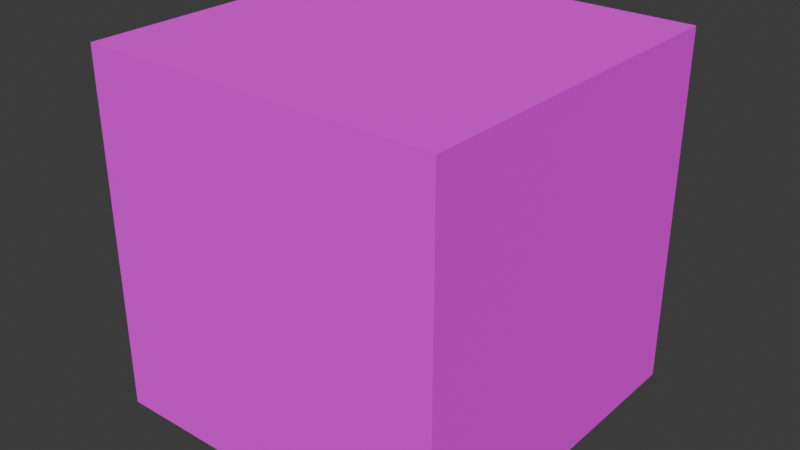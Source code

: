 # Source: SkyBox.blend  (saved by Blender 4.3.34; exported with 4.5.12 LTS)
import bpy
from mathutils import Matrix  # noqa: F401  (used for matrix-valued properties, if any)

bpy.ops.wm.read_factory_settings(use_empty=True)
scene = bpy.context.scene
scene.name = 'Scene'

# ---- collections
col_collection = bpy.data.collections.new('Collection'); scene.collection.children.link(col_collection)

# ---- images (referenced by path relative to the original .blend; pixels are not part of the script)
import os
ASSET_DIR = os.environ.get("B2B_ASSET_DIR", "")  # directory of the original .blend (textures are referenced by path, not embedded)
HERE = os.path.dirname(os.path.abspath(__file__))  # packed textures are extracted next to this script under _unpacked/

def load_image(name, relpath, width, height, colorspace="sRGB"):
    """Load a texture the original file referenced (path relative to the .blend, or extracted next to this script)."""
    p = next((c for c in (os.path.join(HERE, relpath), os.path.join(ASSET_DIR, relpath)) if relpath and os.path.exists(c)), "")
    if p:
        img = bpy.data.images.load(p, check_existing=True)
        img.name = name
    else:  # same state as the original file: an image datablock whose file is absent (Cycles renders it pink)
        img = bpy.data.images.new(name, width, height)
        img.source = "FILE"
        img.filepath = "//" + (relpath or name)
    img.colorspace_settings.name = colorspace
    return img
img_deep_dusk__cam_4_up_y_png = load_image('Deep Dusk__Cam_4_Up+Y.png', 'Deep Dusk__Cam_4_Up+Y.png', 1024, 1024, 'sRGB')
img_deep_dusk__cam_1_back_z_png = load_image('Deep Dusk__Cam_1_Back-Z.png', 'Deep Dusk__Cam_1_Back-Z.png', 1024, 1024, 'sRGB')
img_deep_dusk__cam_2_left_x_png = load_image('Deep Dusk__Cam_2_Left+X.png', 'Deep Dusk__Cam_2_Left+X.png', 1024, 1024, 'sRGB')
img_deep_dusk__cam_3_right_x_png = load_image('Deep Dusk__Cam_3_Right-X.png', 'Deep Dusk__Cam_3_Right-X.png', 1024, 1024, 'sRGB')
img_deep_dusk__cam_0_front_z_png = load_image('Deep Dusk__Cam_0_Front+Z.png', 'Deep Dusk__Cam_0_Front+Z.png', 1024, 1024, 'sRGB')
img_deep_dusk__cam_5_down_y_png = load_image('Deep Dusk__Cam_5_Down-Y.png', 'Deep Dusk__Cam_5_Down-Y.png', 1024, 1024, 'sRGB')

# ---- materials (node trees are filled in below, after node groups)
mat_x = bpy.data.materials.new('上面')
mat_1 = bpy.data.materials.new('側面1')
mat_2 = bpy.data.materials.new('側面2')
mat_3 = bpy.data.materials.new('側面3')
mat_4 = bpy.data.materials.new('側面4')
mat_x_1 = bpy.data.materials.new('下面')

# ---- material node trees
mat_x.use_nodes = True; mat_x.node_tree.nodes.clear()
_N = mat_x.node_tree.nodes; _L = mat_x.node_tree.links
n0 = _N.new('ShaderNodeBsdfPrincipled'); n0.name = 'プリンシプルBSDF'; n0.location = (10, 300)
n0.inputs[2].default_value = 1.0
n1 = _N.new('ShaderNodeOutputMaterial'); n1.name = 'マテリアル出力'; n1.location = (300, 300)
n2 = _N.new('ShaderNodeTexImage'); n2.name = '画像テクスチャ'; n2.location = (-280, 280)
n2.image = img_deep_dusk__cam_4_up_y_png
_L.new(n0.outputs[0], n1.inputs[0])
_L.new(n2.outputs[0], n0.inputs[0])
n1.is_active_output = True
mat_1.use_nodes = True; mat_1.node_tree.nodes.clear()
_N = mat_1.node_tree.nodes; _L = mat_1.node_tree.links
n0 = _N.new('ShaderNodeBsdfPrincipled'); n0.name = 'プリンシプルBSDF'; n0.location = (10, 300)
n0.inputs[2].default_value = 1.0
n1 = _N.new('ShaderNodeOutputMaterial'); n1.name = 'マテリアル出力'; n1.location = (300, 300)
n2 = _N.new('ShaderNodeTexImage'); n2.name = '画像テクスチャ'; n2.location = (-280, 280)
n2.image = img_deep_dusk__cam_1_back_z_png
_L.new(n0.outputs[0], n1.inputs[0])
_L.new(n2.outputs[0], n0.inputs[0])
n1.is_active_output = True
mat_2.use_nodes = True; mat_2.node_tree.nodes.clear()
_N = mat_2.node_tree.nodes; _L = mat_2.node_tree.links
n0 = _N.new('ShaderNodeBsdfPrincipled'); n0.name = 'プリンシプルBSDF'; n0.location = (10, 300)
n0.inputs[2].default_value = 1.0
n1 = _N.new('ShaderNodeOutputMaterial'); n1.name = 'マテリアル出力'; n1.location = (300, 300)
n2 = _N.new('ShaderNodeTexImage'); n2.name = '画像テクスチャ'; n2.location = (-280, 280)
n2.image = img_deep_dusk__cam_2_left_x_png
_L.new(n0.outputs[0], n1.inputs[0])
_L.new(n2.outputs[0], n0.inputs[0])
n1.is_active_output = True
mat_3.use_nodes = True; mat_3.node_tree.nodes.clear()
_N = mat_3.node_tree.nodes; _L = mat_3.node_tree.links
n0 = _N.new('ShaderNodeBsdfPrincipled'); n0.name = 'プリンシプルBSDF'; n0.location = (10, 300)
n0.inputs[2].default_value = 1.0
n1 = _N.new('ShaderNodeOutputMaterial'); n1.name = 'マテリアル出力'; n1.location = (300, 300)
n2 = _N.new('ShaderNodeTexImage'); n2.name = '画像テクスチャ'; n2.location = (-280, 280)
n2.image = img_deep_dusk__cam_3_right_x_png
_L.new(n0.outputs[0], n1.inputs[0])
_L.new(n2.outputs[0], n0.inputs[0])
n1.is_active_output = True
mat_4.use_nodes = True; mat_4.node_tree.nodes.clear()
_N = mat_4.node_tree.nodes; _L = mat_4.node_tree.links
n0 = _N.new('ShaderNodeBsdfPrincipled'); n0.name = 'プリンシプルBSDF'; n0.location = (10, 300)
n0.inputs[2].default_value = 1.0
n1 = _N.new('ShaderNodeOutputMaterial'); n1.name = 'マテリアル出力'; n1.location = (300, 300)
n2 = _N.new('ShaderNodeTexImage'); n2.name = '画像テクスチャ'; n2.location = (-280, 280)
n2.image = img_deep_dusk__cam_0_front_z_png
_L.new(n0.outputs[0], n1.inputs[0])
_L.new(n2.outputs[0], n0.inputs[0])
n1.is_active_output = True
mat_x_1.use_nodes = True; mat_x_1.node_tree.nodes.clear()
_N = mat_x_1.node_tree.nodes; _L = mat_x_1.node_tree.links
n0 = _N.new('ShaderNodeBsdfPrincipled'); n0.name = 'プリンシプルBSDF'; n0.location = (10, 300)
n0.inputs[2].default_value = 1.0
n1 = _N.new('ShaderNodeOutputMaterial'); n1.name = 'マテリアル出力'; n1.location = (300, 300)
n2 = _N.new('ShaderNodeTexImage'); n2.name = '画像テクスチャ'; n2.location = (-280, 280)
n2.image = img_deep_dusk__cam_5_down_y_png
_L.new(n0.outputs[0], n1.inputs[0])
_L.new(n2.outputs[0], n0.inputs[0])
n1.is_active_output = True

# ---- world
world_world = bpy.data.worlds.new('World'); scene.world = world_world
world_world.use_nodes = True; world_world.node_tree.nodes.clear()
_N = world_world.node_tree.nodes; _L = world_world.node_tree.links
n0 = _N.new('ShaderNodeOutputWorld'); n0.name = 'World Output'; n0.location = (300, 300)
n1 = _N.new('ShaderNodeBackground'); n1.name = 'Background'; n1.location = (10, 300)
n1.inputs[0].default_value = (0.05088, 0.05088, 0.05088, 1.0)
_L.new(n1.outputs[0], n0.inputs[0])
n0.is_active_output = True
world_world.color = (0.05088, 0.05088, 0.05088)
world_world.sun_shadow_jitter_overblur = 0.0

# ---- meshes
me_x = bpy.data.meshes.new('立方体')
me_x.from_pydata([(-15.68, 15.68, -15.68), (-15.68, 15.68, 15.68), (-15.68, -15.68, -15.68), (-15.68, -15.68, 15.68), (15.68, 15.68, -15.68), (15.68, 15.68, 15.68), (15.68, -15.68, -15.68), (15.68, -15.68, 15.68)], [], [(0, 1, 3, 2), (2, 3, 7, 6), (6, 7, 5, 4), (4, 5, 1, 0), (2, 6, 4, 0), (7, 3, 1, 5)])
me_x.polygons.foreach_set('material_index', [3, 4, 2, 1, 5, 0])
_uv = me_x.uv_layers.new(name='UVマップ')
_uv.uv.foreach_set('vector', [5.96e-08, 8.941e-08, 5.96e-08, 1.0, 1.0, 1.0, 1.0, 0.0, 5.96e-08, 0.0, 5.96e-08, 1.0, 1.0, 1.0, 1.0, 0.0, 5.96e-08, 0.0, 5.96e-08, 1.0, 1.0, 1.0, 1.0, 8.941e-08, 1.0, 8.941e-08, 1.0, 1.0, 5.96e-08, 1.0, 5.96e-08, 8.941e-08, 5.96e-08, 5.96e-08, 1.0, 5.96e-08, 1.0, 1.0, 5.96e-08, 1.0, 1.0, 5.96e-08, 5.96e-08, 5.96e-08, 5.96e-08, 1.0, 1.0, 1.0])
me_x.materials.append(mat_x)
me_x.materials.append(mat_1)
me_x.materials.append(mat_2)
me_x.materials.append(mat_3)
me_x.materials.append(mat_4)
me_x.materials.append(mat_x_1)
me_x.update()

# ---- objects
ob_x = bpy.data.objects.new('立方体', me_x)

# ---- transforms, parenting, visibility, modifiers, constraints
ob_x.location = (0.0, 0.0, 0.0)

# ---- collection membership
col_collection.objects.link(ob_x)

# ---- scene / render settings (as saved in the file)
scene.frame_start = 1; scene.frame_end = 250; scene.frame_set(0)
scene.render.engine = 'BLENDER_EEVEE_NEXT'
bpy.context.view_layer.update()

# ---- added for rendering (the .blend has no active camera and no usable light): camera, sun
cam_auto = bpy.data.cameras.new('AutoCamera')
cam_auto.lens = 50.0
cam_auto.sensor_width = 36.0
cam_auto.clip_end = 1000.0
ob_auto_camera = bpy.data.objects.new('AutoCamera', cam_auto)
scene.collection.objects.link(ob_auto_camera)
ob_auto_camera.location = (50.2517, -60.302, 40.2014)
ob_auto_camera.rotation_euler = (1.09748, -7.21219e-08, 0.694738)
scene.camera = ob_auto_camera
light_auto_sun = bpy.data.lights.new('AutoSun', 'SUN')
light_auto_sun.energy = 3.0
light_auto_sun.angle = 0.0523599
ob_auto_sun = bpy.data.objects.new('AutoSun', light_auto_sun)
scene.collection.objects.link(ob_auto_sun)
ob_auto_sun.rotation_euler = (0.872665, 0.174533, 0.523599)
bpy.context.view_layer.update()
